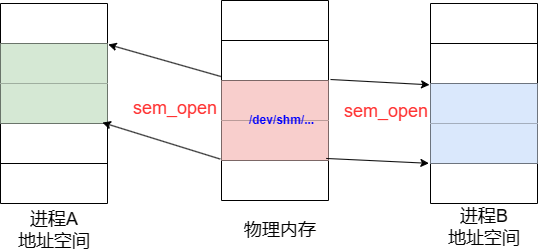

The diagram above was exported from draw.io. Its source (the exported page's mxGraphModel, read from the mxfile embedded in the PNG):
<mxGraphModel dx="1143" dy="404" grid="0" gridSize="10" guides="1" tooltips="1" connect="1" arrows="1" fold="1" page="0" pageScale="1" pageWidth="827" pageHeight="1169" math="0" shadow="0">
  <root>
    <mxCell id="0" />
    <mxCell id="1" parent="0" />
    <mxCell id="9a4_RQuENV7Edf7iCPhg-1" value="" style="shape=table;startSize=0;container=1;collapsible=0;childLayout=tableLayout;" vertex="1" parent="1">
      <mxGeometry x="-72" y="64" width="107" height="200" as="geometry" />
    </mxCell>
    <mxCell id="9a4_RQuENV7Edf7iCPhg-2" value="" style="shape=tableRow;horizontal=0;startSize=0;swimlaneHead=0;swimlaneBody=0;strokeColor=inherit;top=0;left=0;bottom=0;right=0;collapsible=0;dropTarget=0;fillColor=none;points=[[0,0.5],[1,0.5]];portConstraint=eastwest;" vertex="1" parent="9a4_RQuENV7Edf7iCPhg-1">
      <mxGeometry width="107" height="40" as="geometry" />
    </mxCell>
    <mxCell id="9a4_RQuENV7Edf7iCPhg-3" value="" style="shape=partialRectangle;html=1;whiteSpace=wrap;connectable=0;strokeColor=inherit;overflow=hidden;fillColor=none;top=0;left=0;bottom=0;right=0;pointerEvents=1;" vertex="1" parent="9a4_RQuENV7Edf7iCPhg-2">
      <mxGeometry width="107" height="40" as="geometry">
        <mxRectangle width="107" height="40" as="alternateBounds" />
      </mxGeometry>
    </mxCell>
    <mxCell id="9a4_RQuENV7Edf7iCPhg-4" value="" style="shape=tableRow;horizontal=0;startSize=0;swimlaneHead=0;swimlaneBody=0;strokeColor=inherit;top=0;left=0;bottom=0;right=0;collapsible=0;dropTarget=0;fillColor=none;points=[[0,0.5],[1,0.5]];portConstraint=eastwest;" vertex="1" parent="9a4_RQuENV7Edf7iCPhg-1">
      <mxGeometry y="40" width="107" height="40" as="geometry" />
    </mxCell>
    <mxCell id="9a4_RQuENV7Edf7iCPhg-5" value="" style="shape=partialRectangle;html=1;whiteSpace=wrap;connectable=0;strokeColor=#82b366;overflow=hidden;fillColor=#d5e8d4;top=0;left=0;bottom=0;right=0;pointerEvents=1;" vertex="1" parent="9a4_RQuENV7Edf7iCPhg-4">
      <mxGeometry width="107" height="40" as="geometry">
        <mxRectangle width="107" height="40" as="alternateBounds" />
      </mxGeometry>
    </mxCell>
    <mxCell id="9a4_RQuENV7Edf7iCPhg-6" value="" style="shape=tableRow;horizontal=0;startSize=0;swimlaneHead=0;swimlaneBody=0;strokeColor=inherit;top=0;left=0;bottom=0;right=0;collapsible=0;dropTarget=0;fillColor=none;points=[[0,0.5],[1,0.5]];portConstraint=eastwest;" vertex="1" parent="9a4_RQuENV7Edf7iCPhg-1">
      <mxGeometry y="80" width="107" height="40" as="geometry" />
    </mxCell>
    <mxCell id="9a4_RQuENV7Edf7iCPhg-7" value="" style="shape=partialRectangle;html=1;whiteSpace=wrap;connectable=0;strokeColor=#82b366;overflow=hidden;fillColor=#d5e8d4;top=0;left=0;bottom=0;right=0;pointerEvents=1;" vertex="1" parent="9a4_RQuENV7Edf7iCPhg-6">
      <mxGeometry width="107" height="40" as="geometry">
        <mxRectangle width="107" height="40" as="alternateBounds" />
      </mxGeometry>
    </mxCell>
    <mxCell id="9a4_RQuENV7Edf7iCPhg-8" value="" style="shape=tableRow;horizontal=0;startSize=0;swimlaneHead=0;swimlaneBody=0;strokeColor=inherit;top=0;left=0;bottom=0;right=0;collapsible=0;dropTarget=0;fillColor=none;points=[[0,0.5],[1,0.5]];portConstraint=eastwest;" vertex="1" parent="9a4_RQuENV7Edf7iCPhg-1">
      <mxGeometry y="120" width="107" height="40" as="geometry" />
    </mxCell>
    <mxCell id="9a4_RQuENV7Edf7iCPhg-9" value="" style="shape=partialRectangle;html=1;whiteSpace=wrap;connectable=0;strokeColor=inherit;overflow=hidden;fillColor=none;top=0;left=0;bottom=0;right=0;pointerEvents=1;" vertex="1" parent="9a4_RQuENV7Edf7iCPhg-8">
      <mxGeometry width="107" height="40" as="geometry">
        <mxRectangle width="107" height="40" as="alternateBounds" />
      </mxGeometry>
    </mxCell>
    <mxCell id="9a4_RQuENV7Edf7iCPhg-10" value="" style="shape=tableRow;horizontal=0;startSize=0;swimlaneHead=0;swimlaneBody=0;strokeColor=inherit;top=0;left=0;bottom=0;right=0;collapsible=0;dropTarget=0;fillColor=none;points=[[0,0.5],[1,0.5]];portConstraint=eastwest;" vertex="1" parent="9a4_RQuENV7Edf7iCPhg-1">
      <mxGeometry y="160" width="107" height="40" as="geometry" />
    </mxCell>
    <mxCell id="9a4_RQuENV7Edf7iCPhg-11" value="" style="shape=partialRectangle;html=1;whiteSpace=wrap;connectable=0;strokeColor=inherit;overflow=hidden;fillColor=none;top=0;left=0;bottom=0;right=0;pointerEvents=1;" vertex="1" parent="9a4_RQuENV7Edf7iCPhg-10">
      <mxGeometry width="107" height="40" as="geometry">
        <mxRectangle width="107" height="40" as="alternateBounds" />
      </mxGeometry>
    </mxCell>
    <mxCell id="9a4_RQuENV7Edf7iCPhg-12" value="" style="shape=table;startSize=0;container=1;collapsible=0;childLayout=tableLayout;" vertex="1" parent="1">
      <mxGeometry x="358" y="64" width="107" height="200" as="geometry" />
    </mxCell>
    <mxCell id="9a4_RQuENV7Edf7iCPhg-13" value="" style="shape=tableRow;horizontal=0;startSize=0;swimlaneHead=0;swimlaneBody=0;strokeColor=inherit;top=0;left=0;bottom=0;right=0;collapsible=0;dropTarget=0;fillColor=none;points=[[0,0.5],[1,0.5]];portConstraint=eastwest;" vertex="1" parent="9a4_RQuENV7Edf7iCPhg-12">
      <mxGeometry width="107" height="40" as="geometry" />
    </mxCell>
    <mxCell id="9a4_RQuENV7Edf7iCPhg-14" value="" style="shape=partialRectangle;html=1;whiteSpace=wrap;connectable=0;strokeColor=inherit;overflow=hidden;fillColor=none;top=0;left=0;bottom=0;right=0;pointerEvents=1;" vertex="1" parent="9a4_RQuENV7Edf7iCPhg-13">
      <mxGeometry width="107" height="40" as="geometry">
        <mxRectangle width="107" height="40" as="alternateBounds" />
      </mxGeometry>
    </mxCell>
    <mxCell id="9a4_RQuENV7Edf7iCPhg-15" value="" style="shape=tableRow;horizontal=0;startSize=0;swimlaneHead=0;swimlaneBody=0;strokeColor=inherit;top=0;left=0;bottom=0;right=0;collapsible=0;dropTarget=0;fillColor=none;points=[[0,0.5],[1,0.5]];portConstraint=eastwest;" vertex="1" parent="9a4_RQuENV7Edf7iCPhg-12">
      <mxGeometry y="40" width="107" height="40" as="geometry" />
    </mxCell>
    <mxCell id="9a4_RQuENV7Edf7iCPhg-16" value="" style="shape=partialRectangle;html=1;whiteSpace=wrap;connectable=0;strokeColor=inherit;overflow=hidden;fillColor=none;top=0;left=0;bottom=0;right=0;pointerEvents=1;" vertex="1" parent="9a4_RQuENV7Edf7iCPhg-15">
      <mxGeometry width="107" height="40" as="geometry">
        <mxRectangle width="107" height="40" as="alternateBounds" />
      </mxGeometry>
    </mxCell>
    <mxCell id="9a4_RQuENV7Edf7iCPhg-17" value="" style="shape=tableRow;horizontal=0;startSize=0;swimlaneHead=0;swimlaneBody=0;strokeColor=inherit;top=0;left=0;bottom=0;right=0;collapsible=0;dropTarget=0;fillColor=none;points=[[0,0.5],[1,0.5]];portConstraint=eastwest;" vertex="1" parent="9a4_RQuENV7Edf7iCPhg-12">
      <mxGeometry y="80" width="107" height="40" as="geometry" />
    </mxCell>
    <mxCell id="9a4_RQuENV7Edf7iCPhg-18" value="" style="shape=partialRectangle;html=1;whiteSpace=wrap;connectable=0;strokeColor=#6c8ebf;overflow=hidden;fillColor=#dae8fc;top=0;left=0;bottom=0;right=0;pointerEvents=1;" vertex="1" parent="9a4_RQuENV7Edf7iCPhg-17">
      <mxGeometry width="107" height="40" as="geometry">
        <mxRectangle width="107" height="40" as="alternateBounds" />
      </mxGeometry>
    </mxCell>
    <mxCell id="9a4_RQuENV7Edf7iCPhg-19" value="" style="shape=tableRow;horizontal=0;startSize=0;swimlaneHead=0;swimlaneBody=0;strokeColor=inherit;top=0;left=0;bottom=0;right=0;collapsible=0;dropTarget=0;fillColor=none;points=[[0,0.5],[1,0.5]];portConstraint=eastwest;" vertex="1" parent="9a4_RQuENV7Edf7iCPhg-12">
      <mxGeometry y="120" width="107" height="40" as="geometry" />
    </mxCell>
    <mxCell id="9a4_RQuENV7Edf7iCPhg-20" value="" style="shape=partialRectangle;html=1;whiteSpace=wrap;connectable=0;strokeColor=#6c8ebf;overflow=hidden;fillColor=#dae8fc;top=0;left=0;bottom=0;right=0;pointerEvents=1;" vertex="1" parent="9a4_RQuENV7Edf7iCPhg-19">
      <mxGeometry width="107" height="40" as="geometry">
        <mxRectangle width="107" height="40" as="alternateBounds" />
      </mxGeometry>
    </mxCell>
    <mxCell id="9a4_RQuENV7Edf7iCPhg-21" value="" style="shape=tableRow;horizontal=0;startSize=0;swimlaneHead=0;swimlaneBody=0;strokeColor=inherit;top=0;left=0;bottom=0;right=0;collapsible=0;dropTarget=0;fillColor=none;points=[[0,0.5],[1,0.5]];portConstraint=eastwest;" vertex="1" parent="9a4_RQuENV7Edf7iCPhg-12">
      <mxGeometry y="160" width="107" height="40" as="geometry" />
    </mxCell>
    <mxCell id="9a4_RQuENV7Edf7iCPhg-22" value="" style="shape=partialRectangle;html=1;whiteSpace=wrap;connectable=0;strokeColor=inherit;overflow=hidden;fillColor=none;top=0;left=0;bottom=0;right=0;pointerEvents=1;" vertex="1" parent="9a4_RQuENV7Edf7iCPhg-21">
      <mxGeometry width="107" height="40" as="geometry">
        <mxRectangle width="107" height="40" as="alternateBounds" />
      </mxGeometry>
    </mxCell>
    <mxCell id="9a4_RQuENV7Edf7iCPhg-23" value="" style="shape=table;startSize=0;container=1;collapsible=0;childLayout=tableLayout;" vertex="1" parent="1">
      <mxGeometry x="149" y="61" width="107" height="200" as="geometry" />
    </mxCell>
    <mxCell id="9a4_RQuENV7Edf7iCPhg-24" value="" style="shape=tableRow;horizontal=0;startSize=0;swimlaneHead=0;swimlaneBody=0;strokeColor=inherit;top=0;left=0;bottom=0;right=0;collapsible=0;dropTarget=0;fillColor=none;points=[[0,0.5],[1,0.5]];portConstraint=eastwest;" vertex="1" parent="9a4_RQuENV7Edf7iCPhg-23">
      <mxGeometry width="107" height="40" as="geometry" />
    </mxCell>
    <mxCell id="9a4_RQuENV7Edf7iCPhg-25" value="" style="shape=partialRectangle;html=1;whiteSpace=wrap;connectable=0;strokeColor=inherit;overflow=hidden;fillColor=none;top=0;left=0;bottom=0;right=0;pointerEvents=1;" vertex="1" parent="9a4_RQuENV7Edf7iCPhg-24">
      <mxGeometry width="107" height="40" as="geometry">
        <mxRectangle width="107" height="40" as="alternateBounds" />
      </mxGeometry>
    </mxCell>
    <mxCell id="9a4_RQuENV7Edf7iCPhg-26" value="" style="shape=tableRow;horizontal=0;startSize=0;swimlaneHead=0;swimlaneBody=0;strokeColor=inherit;top=0;left=0;bottom=0;right=0;collapsible=0;dropTarget=0;fillColor=none;points=[[0,0.5],[1,0.5]];portConstraint=eastwest;" vertex="1" parent="9a4_RQuENV7Edf7iCPhg-23">
      <mxGeometry y="40" width="107" height="40" as="geometry" />
    </mxCell>
    <mxCell id="9a4_RQuENV7Edf7iCPhg-27" value="" style="shape=partialRectangle;html=1;whiteSpace=wrap;connectable=0;strokeColor=inherit;overflow=hidden;fillColor=none;top=0;left=0;bottom=0;right=0;pointerEvents=1;" vertex="1" parent="9a4_RQuENV7Edf7iCPhg-26">
      <mxGeometry width="107" height="40" as="geometry">
        <mxRectangle width="107" height="40" as="alternateBounds" />
      </mxGeometry>
    </mxCell>
    <mxCell id="9a4_RQuENV7Edf7iCPhg-28" value="" style="shape=tableRow;horizontal=0;startSize=0;swimlaneHead=0;swimlaneBody=0;strokeColor=inherit;top=0;left=0;bottom=0;right=0;collapsible=0;dropTarget=0;fillColor=none;points=[[0,0.5],[1,0.5]];portConstraint=eastwest;" vertex="1" parent="9a4_RQuENV7Edf7iCPhg-23">
      <mxGeometry y="80" width="107" height="40" as="geometry" />
    </mxCell>
    <mxCell id="9a4_RQuENV7Edf7iCPhg-29" value="" style="shape=partialRectangle;html=1;whiteSpace=wrap;connectable=0;strokeColor=#b85450;overflow=hidden;fillColor=#f8cecc;top=0;left=0;bottom=0;right=0;pointerEvents=1;" vertex="1" parent="9a4_RQuENV7Edf7iCPhg-28">
      <mxGeometry width="107" height="40" as="geometry">
        <mxRectangle width="107" height="40" as="alternateBounds" />
      </mxGeometry>
    </mxCell>
    <mxCell id="9a4_RQuENV7Edf7iCPhg-30" value="" style="shape=tableRow;horizontal=0;startSize=0;swimlaneHead=0;swimlaneBody=0;strokeColor=inherit;top=0;left=0;bottom=0;right=0;collapsible=0;dropTarget=0;fillColor=none;points=[[0,0.5],[1,0.5]];portConstraint=eastwest;" vertex="1" parent="9a4_RQuENV7Edf7iCPhg-23">
      <mxGeometry y="120" width="107" height="40" as="geometry" />
    </mxCell>
    <mxCell id="9a4_RQuENV7Edf7iCPhg-31" value="" style="shape=partialRectangle;html=1;whiteSpace=wrap;connectable=0;strokeColor=#b85450;overflow=hidden;fillColor=#f8cecc;top=0;left=0;bottom=0;right=0;pointerEvents=1;" vertex="1" parent="9a4_RQuENV7Edf7iCPhg-30">
      <mxGeometry width="107" height="40" as="geometry">
        <mxRectangle width="107" height="40" as="alternateBounds" />
      </mxGeometry>
    </mxCell>
    <mxCell id="9a4_RQuENV7Edf7iCPhg-32" value="" style="shape=tableRow;horizontal=0;startSize=0;swimlaneHead=0;swimlaneBody=0;strokeColor=inherit;top=0;left=0;bottom=0;right=0;collapsible=0;dropTarget=0;fillColor=none;points=[[0,0.5],[1,0.5]];portConstraint=eastwest;" vertex="1" parent="9a4_RQuENV7Edf7iCPhg-23">
      <mxGeometry y="160" width="107" height="40" as="geometry" />
    </mxCell>
    <mxCell id="9a4_RQuENV7Edf7iCPhg-33" value="" style="shape=partialRectangle;html=1;whiteSpace=wrap;connectable=0;strokeColor=inherit;overflow=hidden;fillColor=none;top=0;left=0;bottom=0;right=0;pointerEvents=1;" vertex="1" parent="9a4_RQuENV7Edf7iCPhg-32">
      <mxGeometry width="107" height="40" as="geometry">
        <mxRectangle width="107" height="40" as="alternateBounds" />
      </mxGeometry>
    </mxCell>
    <mxCell id="9a4_RQuENV7Edf7iCPhg-34" value="&lt;font style=&quot;font-size: 18px;&quot;&gt;物理内存&lt;/font&gt;" style="text;html=1;strokeColor=none;fillColor=none;align=center;verticalAlign=middle;whiteSpace=wrap;rounded=0;" vertex="1" parent="1">
      <mxGeometry x="167" y="276" width="82" height="30" as="geometry" />
    </mxCell>
    <mxCell id="9a4_RQuENV7Edf7iCPhg-35" value="&lt;font style=&quot;font-size: 18px;&quot;&gt;进程A&lt;br&gt;地址空间&lt;br&gt;&lt;/font&gt;" style="text;html=1;strokeColor=none;fillColor=none;align=center;verticalAlign=middle;whiteSpace=wrap;rounded=0;" vertex="1" parent="1">
      <mxGeometry x="-59.5" y="276" width="82" height="30" as="geometry" />
    </mxCell>
    <mxCell id="9a4_RQuENV7Edf7iCPhg-36" value="&lt;font style=&quot;font-size: 18px;&quot;&gt;进程B&lt;br&gt;地址空间&lt;br&gt;&lt;/font&gt;" style="text;html=1;strokeColor=none;fillColor=none;align=center;verticalAlign=middle;whiteSpace=wrap;rounded=0;" vertex="1" parent="1">
      <mxGeometry x="370.5" y="273" width="82" height="30" as="geometry" />
    </mxCell>
    <mxCell id="9a4_RQuENV7Edf7iCPhg-37" value="&lt;b&gt;&lt;font color=&quot;#0000ff&quot;&gt;/dev/shm/...&lt;/font&gt;&lt;/b&gt;" style="text;html=1;strokeColor=none;fillColor=none;align=center;verticalAlign=middle;whiteSpace=wrap;rounded=0;" vertex="1" parent="1">
      <mxGeometry x="149" y="166" width="121" height="30" as="geometry" />
    </mxCell>
    <mxCell id="9a4_RQuENV7Edf7iCPhg-38" value="" style="endArrow=classic;html=1;rounded=0;exitX=-0.006;exitY=-0.1;exitDx=0;exitDy=0;exitPerimeter=0;entryX=1.007;entryY=1.025;entryDx=0;entryDy=0;entryPerimeter=0;" edge="1" parent="1" source="9a4_RQuENV7Edf7iCPhg-28" target="9a4_RQuENV7Edf7iCPhg-2">
      <mxGeometry width="50" height="50" relative="1" as="geometry">
        <mxPoint x="64" y="59" as="sourcePoint" />
        <mxPoint x="114" y="9" as="targetPoint" />
      </mxGeometry>
    </mxCell>
    <mxCell id="9a4_RQuENV7Edf7iCPhg-39" value="" style="endArrow=classic;html=1;rounded=0;exitX=-0.012;exitY=-0.036;exitDx=0;exitDy=0;exitPerimeter=0;entryX=0.953;entryY=-0.023;entryDx=0;entryDy=0;entryPerimeter=0;" edge="1" parent="1" source="9a4_RQuENV7Edf7iCPhg-32" target="9a4_RQuENV7Edf7iCPhg-8">
      <mxGeometry width="50" height="50" relative="1" as="geometry">
        <mxPoint x="158" y="147" as="sourcePoint" />
        <mxPoint x="46" y="115" as="targetPoint" />
      </mxGeometry>
    </mxCell>
    <mxCell id="9a4_RQuENV7Edf7iCPhg-40" value="" style="endArrow=classic;html=1;rounded=0;entryX=-0.009;entryY=1.033;entryDx=0;entryDy=0;entryPerimeter=0;" edge="1" parent="1" target="9a4_RQuENV7Edf7iCPhg-15">
      <mxGeometry width="50" height="50" relative="1" as="geometry">
        <mxPoint x="258" y="140" as="sourcePoint" />
        <mxPoint x="56" y="125" as="targetPoint" />
      </mxGeometry>
    </mxCell>
    <mxCell id="9a4_RQuENV7Edf7iCPhg-41" value="" style="endArrow=classic;html=1;rounded=0;exitX=0.978;exitY=0.949;exitDx=0;exitDy=0;exitPerimeter=0;entryX=-0.015;entryY=-0.005;entryDx=0;entryDy=0;entryPerimeter=0;" edge="1" parent="1" source="9a4_RQuENV7Edf7iCPhg-30" target="9a4_RQuENV7Edf7iCPhg-21">
      <mxGeometry width="50" height="50" relative="1" as="geometry">
        <mxPoint x="178" y="167" as="sourcePoint" />
        <mxPoint x="66" y="135" as="targetPoint" />
      </mxGeometry>
    </mxCell>
    <mxCell id="9a4_RQuENV7Edf7iCPhg-42" value="&lt;font style=&quot;font-size: 18px;&quot; color=&quot;#ff3333&quot;&gt;sem_open&lt;/font&gt;" style="text;html=1;strokeColor=none;fillColor=none;align=center;verticalAlign=middle;whiteSpace=wrap;rounded=0;" vertex="1" parent="1">
      <mxGeometry x="73" y="154" width="60" height="30" as="geometry" />
    </mxCell>
    <mxCell id="9a4_RQuENV7Edf7iCPhg-43" value="&lt;font style=&quot;font-size: 18px;&quot; color=&quot;#ff3333&quot;&gt;sem_open&lt;/font&gt;" style="text;html=1;strokeColor=none;fillColor=none;align=center;verticalAlign=middle;whiteSpace=wrap;rounded=0;" vertex="1" parent="1">
      <mxGeometry x="284" y="157" width="60" height="30" as="geometry" />
    </mxCell>
  </root>
</mxGraphModel>